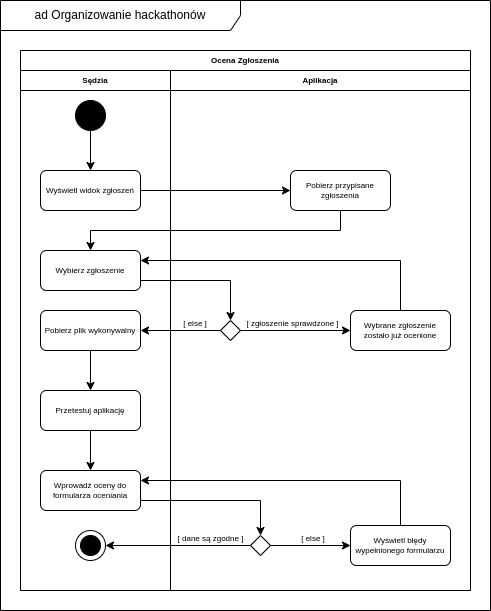

The diagram above was exported from draw.io. Its source (the exported page's mxGraphModel, read from the mxfile embedded in the PNG):
<mxGraphModel dx="2177" dy="712" grid="1" gridSize="10" guides="1" tooltips="1" connect="1" arrows="1" fold="1" page="1" pageScale="1" pageWidth="827" pageHeight="1169" math="0" shadow="0">
  <root>
    <mxCell id="0" />
    <mxCell id="1" parent="0" />
    <mxCell id="PFIQIefgNgCX8EVizYMN-66" value="ad Organizowanie hackathonów" style="shape=umlFrame;whiteSpace=wrap;html=1;width=240;height=30;" parent="1" vertex="1">
      <mxGeometry x="-790" y="30" width="490" height="610" as="geometry" />
    </mxCell>
    <mxCell id="kMDRV-KADRZPsB1UyJ_7-1" value="Ocena Zgłoszenia" style="swimlane;childLayout=stackLayout;resizeParent=1;resizeParentMax=0;startSize=20;fontSize=8;fontColor=#000000;" parent="1" vertex="1">
      <mxGeometry x="-770" y="80" width="450" height="540" as="geometry" />
    </mxCell>
    <mxCell id="kMDRV-KADRZPsB1UyJ_7-2" value="Sędzia" style="swimlane;startSize=20;fontSize=8;fontColor=#000000;" parent="kMDRV-KADRZPsB1UyJ_7-1" vertex="1">
      <mxGeometry y="20" width="150" height="520" as="geometry" />
    </mxCell>
    <mxCell id="kMDRV-KADRZPsB1UyJ_7-7" style="edgeStyle=orthogonalEdgeStyle;rounded=0;orthogonalLoop=1;jettySize=auto;html=1;exitX=0.5;exitY=1;exitDx=0;exitDy=0;entryX=0.5;entryY=0;entryDx=0;entryDy=0;fontSize=8;fontColor=#000000;" parent="kMDRV-KADRZPsB1UyJ_7-2" source="kMDRV-KADRZPsB1UyJ_7-5" target="kMDRV-KADRZPsB1UyJ_7-6" edge="1">
      <mxGeometry relative="1" as="geometry" />
    </mxCell>
    <mxCell id="kMDRV-KADRZPsB1UyJ_7-5" value="" style="shape=ellipse;html=1;fillColor=#000000;fontSize=18;fontColor=#ffffff;" parent="kMDRV-KADRZPsB1UyJ_7-2" vertex="1">
      <mxGeometry x="55" y="30" width="30" height="30" as="geometry" />
    </mxCell>
    <mxCell id="kMDRV-KADRZPsB1UyJ_7-6" value="Wyświetl widok zgłoszeń" style="shape=rect;rounded=1;html=1;whiteSpace=wrap;align=center;fontSize=8;fontColor=#000000;" parent="kMDRV-KADRZPsB1UyJ_7-2" vertex="1">
      <mxGeometry x="20" y="100" width="100" height="40" as="geometry" />
    </mxCell>
    <mxCell id="kMDRV-KADRZPsB1UyJ_7-10" value="Wybierz zgłoszenie" style="shape=rect;rounded=1;html=1;whiteSpace=wrap;align=center;fontSize=8;fontColor=#000000;" parent="kMDRV-KADRZPsB1UyJ_7-2" vertex="1">
      <mxGeometry x="20" y="180" width="100" height="40" as="geometry" />
    </mxCell>
    <mxCell id="kMDRV-KADRZPsB1UyJ_7-22" style="edgeStyle=orthogonalEdgeStyle;rounded=0;orthogonalLoop=1;jettySize=auto;html=1;exitX=0.5;exitY=1;exitDx=0;exitDy=0;entryX=0.5;entryY=0;entryDx=0;entryDy=0;fontSize=8;fontColor=#000000;" parent="kMDRV-KADRZPsB1UyJ_7-2" source="kMDRV-KADRZPsB1UyJ_7-15" target="kMDRV-KADRZPsB1UyJ_7-21" edge="1">
      <mxGeometry relative="1" as="geometry" />
    </mxCell>
    <mxCell id="kMDRV-KADRZPsB1UyJ_7-15" value="Pobierz plik wykonywalny" style="shape=rect;rounded=1;html=1;whiteSpace=wrap;align=center;fontSize=8;fontColor=#000000;" parent="kMDRV-KADRZPsB1UyJ_7-2" vertex="1">
      <mxGeometry x="20" y="240" width="100" height="40" as="geometry" />
    </mxCell>
    <mxCell id="kMDRV-KADRZPsB1UyJ_7-24" style="edgeStyle=orthogonalEdgeStyle;rounded=0;orthogonalLoop=1;jettySize=auto;html=1;exitX=0.5;exitY=1;exitDx=0;exitDy=0;entryX=0.5;entryY=0;entryDx=0;entryDy=0;fontSize=8;fontColor=#000000;" parent="kMDRV-KADRZPsB1UyJ_7-2" source="kMDRV-KADRZPsB1UyJ_7-21" target="kMDRV-KADRZPsB1UyJ_7-23" edge="1">
      <mxGeometry relative="1" as="geometry" />
    </mxCell>
    <mxCell id="kMDRV-KADRZPsB1UyJ_7-21" value="Przetestuj aplikację" style="shape=rect;rounded=1;html=1;whiteSpace=wrap;align=center;fontSize=8;fontColor=#000000;" parent="kMDRV-KADRZPsB1UyJ_7-2" vertex="1">
      <mxGeometry x="20" y="320" width="100" height="40" as="geometry" />
    </mxCell>
    <mxCell id="kMDRV-KADRZPsB1UyJ_7-23" value="Wprowadź oceny do formularza oceniania" style="shape=rect;rounded=1;html=1;whiteSpace=wrap;align=center;fontSize=8;fontColor=#000000;" parent="kMDRV-KADRZPsB1UyJ_7-2" vertex="1">
      <mxGeometry x="20" y="400" width="100" height="40" as="geometry" />
    </mxCell>
    <mxCell id="kMDRV-KADRZPsB1UyJ_7-27" value="" style="shape=mxgraph.sysml.actFinal;html=1;verticalLabelPosition=bottom;labelBackgroundColor=#ffffff;verticalAlign=top;fontSize=8;fontColor=#000000;" parent="kMDRV-KADRZPsB1UyJ_7-2" vertex="1">
      <mxGeometry x="55" y="460" width="30" height="30" as="geometry" />
    </mxCell>
    <mxCell id="kMDRV-KADRZPsB1UyJ_7-3" value="Aplikacja" style="swimlane;startSize=20;fontSize=8;fontColor=#000000;" parent="kMDRV-KADRZPsB1UyJ_7-1" vertex="1">
      <mxGeometry x="150" y="20" width="300" height="520" as="geometry" />
    </mxCell>
    <mxCell id="kMDRV-KADRZPsB1UyJ_7-8" value="Pobierz przypisane zgłoszenia" style="shape=rect;rounded=1;html=1;whiteSpace=wrap;align=center;fontSize=8;fontColor=#000000;" parent="kMDRV-KADRZPsB1UyJ_7-3" vertex="1">
      <mxGeometry x="120" y="100" width="100" height="40" as="geometry" />
    </mxCell>
    <mxCell id="kMDRV-KADRZPsB1UyJ_7-13" value="" style="shape=rhombus;html=1;labelPosition=right;align=left;verticalAlign=middle" parent="kMDRV-KADRZPsB1UyJ_7-3" vertex="1">
      <mxGeometry x="50" y="250" width="20" height="20" as="geometry" />
    </mxCell>
    <mxCell id="kMDRV-KADRZPsB1UyJ_7-25" value="" style="shape=rhombus;html=1;labelPosition=right;align=left;verticalAlign=middle" parent="kMDRV-KADRZPsB1UyJ_7-3" vertex="1">
      <mxGeometry x="80" y="465" width="20" height="20" as="geometry" />
    </mxCell>
    <mxCell id="kMDRV-KADRZPsB1UyJ_7-17" value="Wybrane zgłoszenie zostało już ocenione" style="shape=rect;rounded=1;html=1;whiteSpace=wrap;align=center;fontSize=8;fontColor=#000000;" parent="kMDRV-KADRZPsB1UyJ_7-3" vertex="1">
      <mxGeometry x="180" y="240" width="100" height="40" as="geometry" />
    </mxCell>
    <mxCell id="kMDRV-KADRZPsB1UyJ_7-18" style="edgeStyle=orthogonalEdgeStyle;rounded=0;orthogonalLoop=1;jettySize=auto;html=1;exitX=1;exitY=0.5;exitDx=0;exitDy=0;entryX=0;entryY=0.5;entryDx=0;entryDy=0;fontSize=8;fontColor=#000000;" parent="kMDRV-KADRZPsB1UyJ_7-3" source="kMDRV-KADRZPsB1UyJ_7-13" target="kMDRV-KADRZPsB1UyJ_7-17" edge="1">
      <mxGeometry relative="1" as="geometry" />
    </mxCell>
    <mxCell id="kMDRV-KADRZPsB1UyJ_7-34" value="[ zgłoszenie sprawdzone ]" style="text;html=1;strokeColor=none;fillColor=none;align=center;verticalAlign=middle;whiteSpace=wrap;rounded=0;fontSize=8;fontColor=#000000;" parent="kMDRV-KADRZPsB1UyJ_7-3" vertex="1">
      <mxGeometry x="70" y="248" width="105" height="10" as="geometry" />
    </mxCell>
    <mxCell id="kMDRV-KADRZPsB1UyJ_7-37" value="[ else ]" style="text;html=1;strokeColor=none;fillColor=none;align=center;verticalAlign=middle;whiteSpace=wrap;rounded=0;fontSize=8;fontColor=#000000;" parent="kMDRV-KADRZPsB1UyJ_7-3" vertex="1">
      <mxGeometry x="10" y="248" width="30" height="10" as="geometry" />
    </mxCell>
    <mxCell id="kMDRV-KADRZPsB1UyJ_7-39" value="[ dane są zgodne ]" style="text;html=1;strokeColor=none;fillColor=none;align=center;verticalAlign=middle;whiteSpace=wrap;rounded=0;fontSize=8;fontColor=#000000;" parent="kMDRV-KADRZPsB1UyJ_7-3" vertex="1">
      <mxGeometry x="5" y="463" width="71" height="10" as="geometry" />
    </mxCell>
    <mxCell id="kMDRV-KADRZPsB1UyJ_7-44" value="[ else ]" style="text;html=1;strokeColor=none;fillColor=none;align=center;verticalAlign=middle;whiteSpace=wrap;rounded=0;fontSize=8;fontColor=#000000;" parent="kMDRV-KADRZPsB1UyJ_7-3" vertex="1">
      <mxGeometry x="130" y="463" width="26.25" height="10" as="geometry" />
    </mxCell>
    <mxCell id="kMDRV-KADRZPsB1UyJ_7-40" value="Wyświetl błędy wypełnionego formularzu" style="shape=rect;rounded=1;html=1;whiteSpace=wrap;align=center;fontSize=8;fontColor=#000000;" parent="kMDRV-KADRZPsB1UyJ_7-3" vertex="1">
      <mxGeometry x="180" y="455" width="100" height="40" as="geometry" />
    </mxCell>
    <mxCell id="kMDRV-KADRZPsB1UyJ_7-42" style="edgeStyle=orthogonalEdgeStyle;rounded=0;orthogonalLoop=1;jettySize=auto;html=1;exitX=1;exitY=0.5;exitDx=0;exitDy=0;entryX=0;entryY=0.5;entryDx=0;entryDy=0;fontSize=8;fontColor=#666666;" parent="kMDRV-KADRZPsB1UyJ_7-3" source="kMDRV-KADRZPsB1UyJ_7-25" target="kMDRV-KADRZPsB1UyJ_7-40" edge="1">
      <mxGeometry relative="1" as="geometry" />
    </mxCell>
    <mxCell id="kMDRV-KADRZPsB1UyJ_7-9" style="edgeStyle=orthogonalEdgeStyle;rounded=0;orthogonalLoop=1;jettySize=auto;html=1;exitX=1;exitY=0.5;exitDx=0;exitDy=0;entryX=0;entryY=0.5;entryDx=0;entryDy=0;fontSize=8;fontColor=#000000;" parent="kMDRV-KADRZPsB1UyJ_7-1" source="kMDRV-KADRZPsB1UyJ_7-6" target="kMDRV-KADRZPsB1UyJ_7-8" edge="1">
      <mxGeometry relative="1" as="geometry" />
    </mxCell>
    <mxCell id="kMDRV-KADRZPsB1UyJ_7-12" style="edgeStyle=orthogonalEdgeStyle;rounded=0;orthogonalLoop=1;jettySize=auto;html=1;exitX=0.5;exitY=1;exitDx=0;exitDy=0;entryX=0.5;entryY=0;entryDx=0;entryDy=0;fontSize=8;fontColor=#000000;" parent="kMDRV-KADRZPsB1UyJ_7-1" source="kMDRV-KADRZPsB1UyJ_7-8" target="kMDRV-KADRZPsB1UyJ_7-10" edge="1">
      <mxGeometry relative="1" as="geometry" />
    </mxCell>
    <mxCell id="kMDRV-KADRZPsB1UyJ_7-14" style="edgeStyle=orthogonalEdgeStyle;rounded=0;orthogonalLoop=1;jettySize=auto;html=1;exitX=1;exitY=0.75;exitDx=0;exitDy=0;entryX=0.5;entryY=0;entryDx=0;entryDy=0;fontSize=8;fontColor=#000000;" parent="kMDRV-KADRZPsB1UyJ_7-1" source="kMDRV-KADRZPsB1UyJ_7-10" target="kMDRV-KADRZPsB1UyJ_7-13" edge="1">
      <mxGeometry relative="1" as="geometry" />
    </mxCell>
    <mxCell id="kMDRV-KADRZPsB1UyJ_7-16" style="edgeStyle=orthogonalEdgeStyle;rounded=0;orthogonalLoop=1;jettySize=auto;html=1;exitX=0;exitY=0.5;exitDx=0;exitDy=0;entryX=1;entryY=0.5;entryDx=0;entryDy=0;fontSize=8;fontColor=#000000;" parent="kMDRV-KADRZPsB1UyJ_7-1" source="kMDRV-KADRZPsB1UyJ_7-13" target="kMDRV-KADRZPsB1UyJ_7-15" edge="1">
      <mxGeometry relative="1" as="geometry" />
    </mxCell>
    <mxCell id="kMDRV-KADRZPsB1UyJ_7-28" style="edgeStyle=orthogonalEdgeStyle;rounded=0;orthogonalLoop=1;jettySize=auto;html=1;exitX=0;exitY=0.5;exitDx=0;exitDy=0;entryX=1;entryY=0.5;entryDx=0;entryDy=0;entryPerimeter=0;fontSize=8;fontColor=#000000;" parent="kMDRV-KADRZPsB1UyJ_7-1" source="kMDRV-KADRZPsB1UyJ_7-25" target="kMDRV-KADRZPsB1UyJ_7-27" edge="1">
      <mxGeometry relative="1" as="geometry" />
    </mxCell>
    <mxCell id="kMDRV-KADRZPsB1UyJ_7-29" style="edgeStyle=orthogonalEdgeStyle;rounded=0;orthogonalLoop=1;jettySize=auto;html=1;exitX=1;exitY=0.75;exitDx=0;exitDy=0;entryX=0.5;entryY=0;entryDx=0;entryDy=0;fontSize=8;fontColor=#000000;" parent="kMDRV-KADRZPsB1UyJ_7-1" source="kMDRV-KADRZPsB1UyJ_7-23" target="kMDRV-KADRZPsB1UyJ_7-25" edge="1">
      <mxGeometry relative="1" as="geometry" />
    </mxCell>
    <mxCell id="kMDRV-KADRZPsB1UyJ_7-20" style="edgeStyle=orthogonalEdgeStyle;rounded=0;orthogonalLoop=1;jettySize=auto;html=1;exitX=0.5;exitY=0;exitDx=0;exitDy=0;entryX=1;entryY=0.25;entryDx=0;entryDy=0;fontSize=8;fontColor=#000000;" parent="kMDRV-KADRZPsB1UyJ_7-1" source="kMDRV-KADRZPsB1UyJ_7-17" target="kMDRV-KADRZPsB1UyJ_7-10" edge="1">
      <mxGeometry relative="1" as="geometry" />
    </mxCell>
    <mxCell id="kMDRV-KADRZPsB1UyJ_7-43" style="edgeStyle=orthogonalEdgeStyle;rounded=0;orthogonalLoop=1;jettySize=auto;html=1;exitX=0.5;exitY=0;exitDx=0;exitDy=0;entryX=1;entryY=0.25;entryDx=0;entryDy=0;fontSize=8;fontColor=#666666;" parent="kMDRV-KADRZPsB1UyJ_7-1" source="kMDRV-KADRZPsB1UyJ_7-40" target="kMDRV-KADRZPsB1UyJ_7-23" edge="1">
      <mxGeometry relative="1" as="geometry" />
    </mxCell>
  </root>
</mxGraphModel>